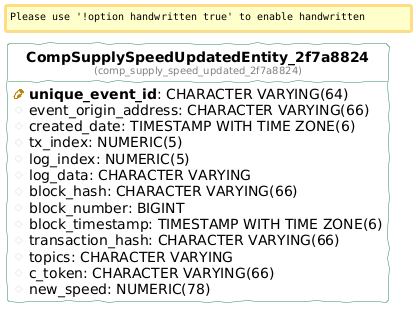

The diagram above was rendered by PlantUML. Its source (embedded in the PNG):
@startuml
!define table(ename, dbname) entity "<b>ename</b>\n<font size=10 color=gray>(dbname)</font>"

!define pkey(x) {field} <b><color:DarkGoldenRod><&key></color> x</b>
!define fkey(x) {field} <color:#AAAAAA><&key></color> x
!define column(x) {field} <color:#EFEFEF><&media-record></color> x

hide stereotypes
hide methods
hide circle

left to right direction

skinparam roundcorner 5
skinparam linetype ortho
skinparam shadowing false
skinparam handwritten true

skinparam class {
    BackgroundColor white
    ArrowColor seagreen
    BorderColor seagreen
}


table( CompSupplySpeedUpdatedEntity_2f7a8824, comp_supply_speed_updated_2f7a8824 ) as comp_supply_speed_updated_2f7a8824 {
  pkey( unique_event_id ): CHARACTER VARYING(64) 
  column( event_origin_address ): CHARACTER VARYING(66) 
  column( created_date ): TIMESTAMP WITH TIME ZONE(6) 
  column( tx_index ): NUMERIC(5) 
  column( log_index ): NUMERIC(5) 
  column( log_data ): CHARACTER VARYING 
  column( block_hash ): CHARACTER VARYING(66) 
  column( block_number ): BIGINT 
  column( block_timestamp ): TIMESTAMP WITH TIME ZONE(6) 
  column( transaction_hash ): CHARACTER VARYING(66) 
  column( topics ): CHARACTER VARYING 
  column( c_token ): CHARACTER VARYING(66) 
  column( new_speed ): NUMERIC(78) 
}
@enduml